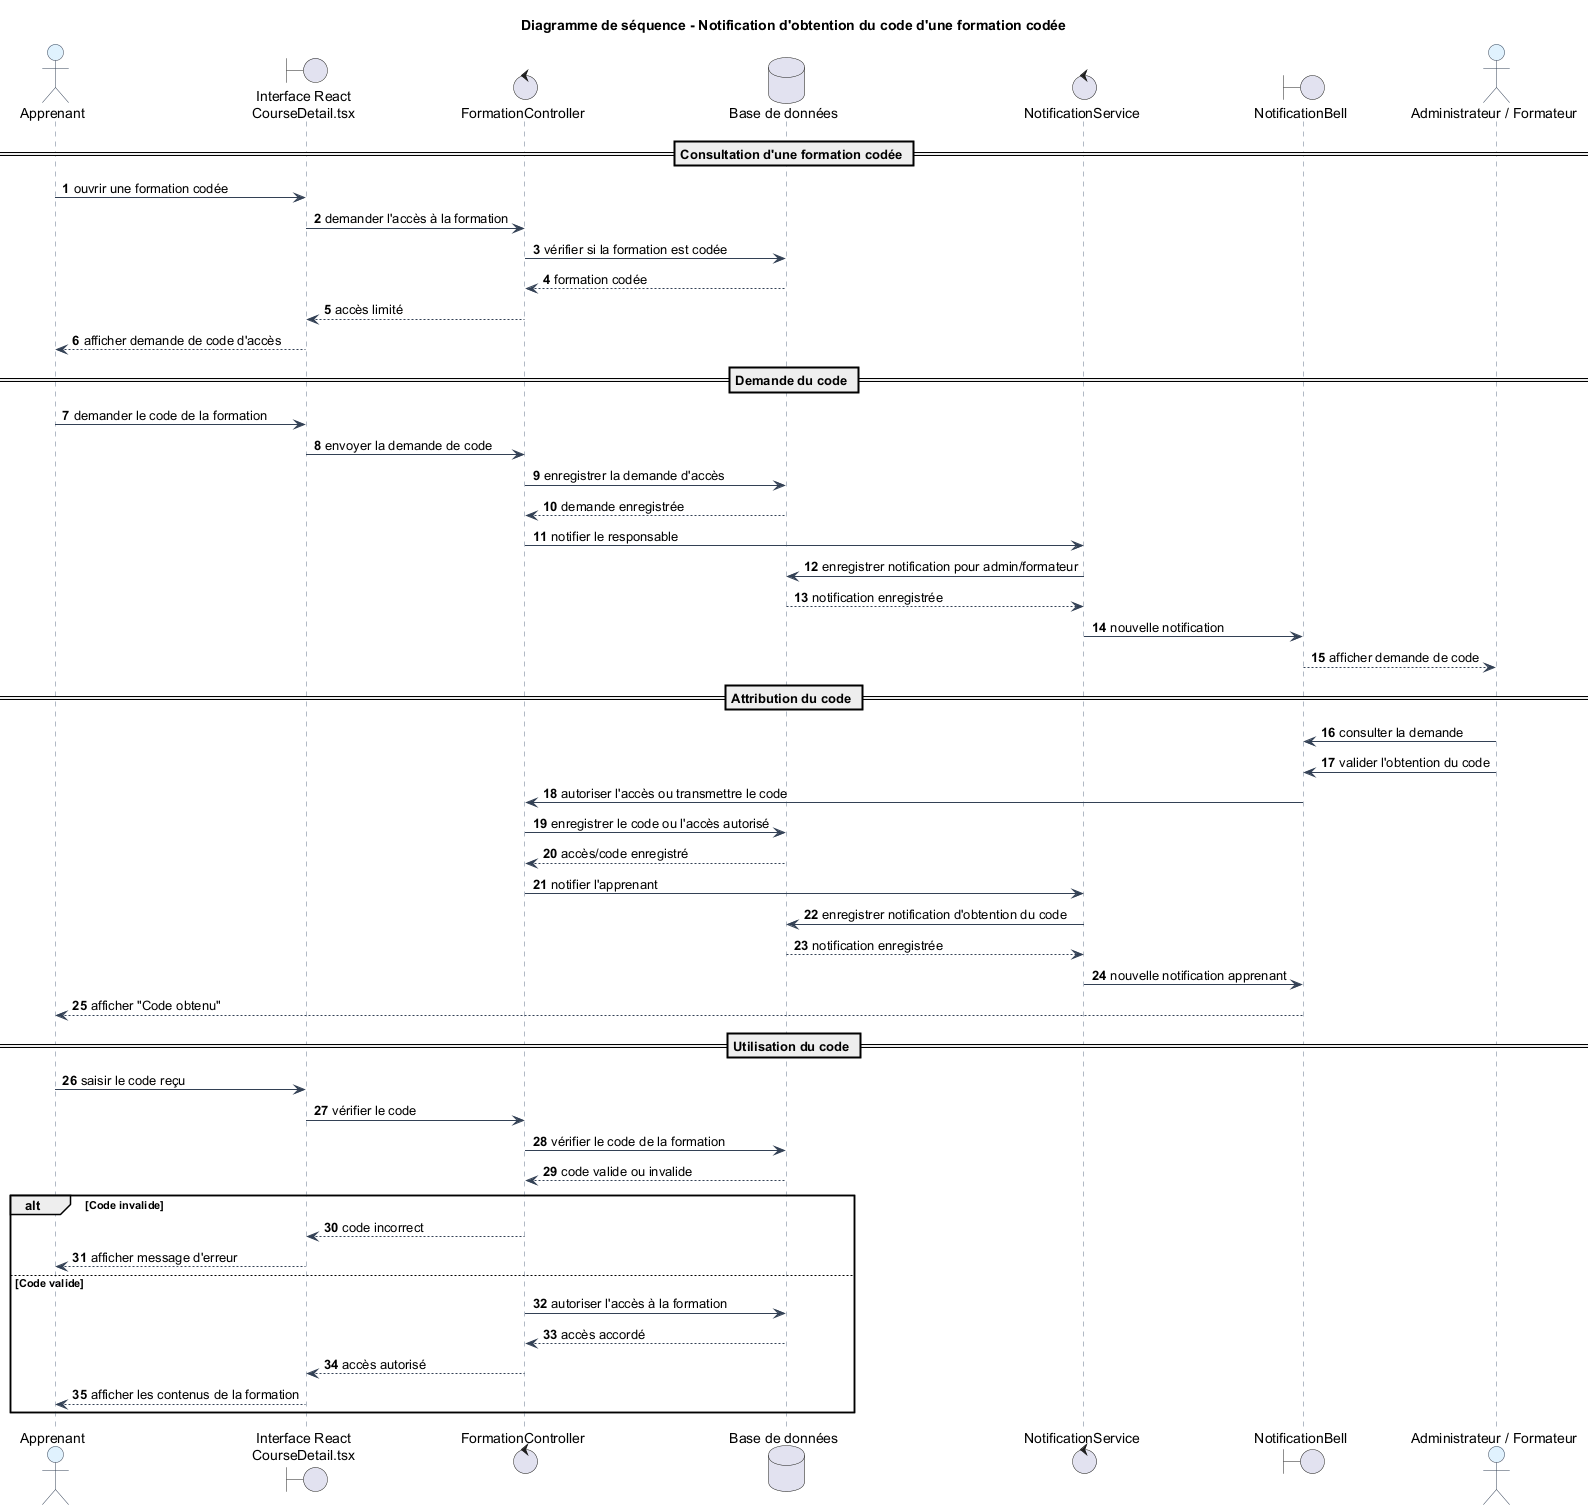

The diagram above was rendered by PlantUML. Its source (embedded in the PNG):
@startuml
title Diagramme de séquence - Notification d'obtention du code d'une formation codée

skinparam backgroundColor #FFFFFF
skinparam sequence {
  ArrowColor #334155
  LifeLineBorderColor #64748B
  LifeLineBackgroundColor #F8FAFC
  ParticipantBorderColor #334155
  ParticipantBackgroundColor #F1F5F9
  ActorBorderColor #334155
  ActorBackgroundColor #E0F2FE
  DatabaseBorderColor #334155
  DatabaseBackgroundColor #ECFDF5
}

autonumber

actor "Apprenant" as Apprenant
boundary "Interface React\nCourseDetail.tsx" as InterfaceApprenant
control "FormationController" as FormationController
database "Base de données" as DB
control "NotificationService" as NotificationService
boundary "NotificationBell" as NotificationBell
actor "Administrateur / Formateur" as Responsable

== Consultation d'une formation codée ==

Apprenant -> InterfaceApprenant : ouvrir une formation codée
InterfaceApprenant -> FormationController : demander l'accès à la formation
FormationController -> DB : vérifier si la formation est codée
DB --> FormationController : formation codée

FormationController --> InterfaceApprenant : accès limité
InterfaceApprenant --> Apprenant : afficher demande de code d'accès

== Demande du code ==

Apprenant -> InterfaceApprenant : demander le code de la formation
InterfaceApprenant -> FormationController : envoyer la demande de code

FormationController -> DB : enregistrer la demande d'accès
DB --> FormationController : demande enregistrée

FormationController -> NotificationService : notifier le responsable
NotificationService -> DB : enregistrer notification pour admin/formateur
DB --> NotificationService : notification enregistrée

NotificationService -> NotificationBell : nouvelle notification
NotificationBell --> Responsable : afficher demande de code

== Attribution du code ==

Responsable -> NotificationBell : consulter la demande
Responsable -> NotificationBell : valider l'obtention du code

NotificationBell -> FormationController : autoriser l'accès ou transmettre le code
FormationController -> DB : enregistrer le code ou l'accès autorisé
DB --> FormationController : accès/code enregistré

FormationController -> NotificationService : notifier l'apprenant
NotificationService -> DB : enregistrer notification d'obtention du code
DB --> NotificationService : notification enregistrée

NotificationService -> NotificationBell : nouvelle notification apprenant
NotificationBell --> Apprenant : afficher "Code obtenu"

== Utilisation du code ==

Apprenant -> InterfaceApprenant : saisir le code reçu
InterfaceApprenant -> FormationController : vérifier le code

FormationController -> DB : vérifier le code de la formation
DB --> FormationController : code valide ou invalide

alt Code invalide
    FormationController --> InterfaceApprenant : code incorrect
    InterfaceApprenant --> Apprenant : afficher message d'erreur
else Code valide
    FormationController -> DB : autoriser l'accès à la formation
    DB --> FormationController : accès accordé
    FormationController --> InterfaceApprenant : accès autorisé
    InterfaceApprenant --> Apprenant : afficher les contenus de la formation
end

@enduml